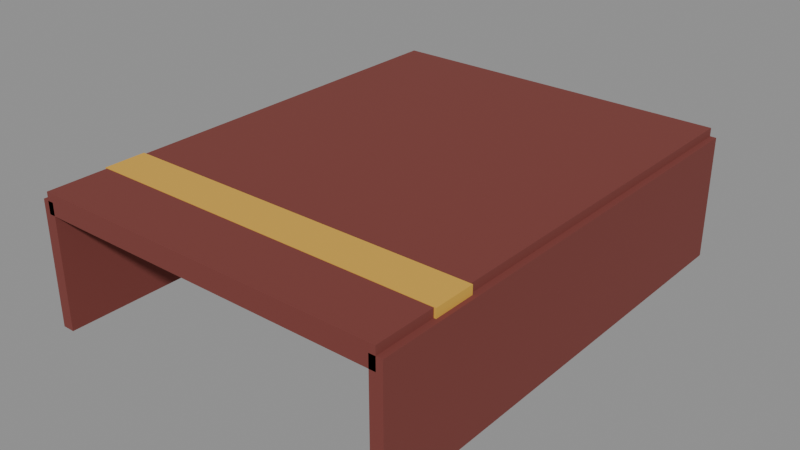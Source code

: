 # Source: item-blanket.blend  (saved by Blender 5.3.31; exported with 4.5.12 LTS)
import bpy
from mathutils import Matrix  # noqa: F401  (used for matrix-valued properties, if any)

bpy.ops.wm.read_factory_settings(use_empty=True)
scene = bpy.context.scene
scene.name = 'Scene'

# ---- materials (node trees are filled in below, after node groups)
mat_7a3a34 = bpy.data.materials.new('#7a3a34')
mat_7a3a34.use_backface_culling = True
mat_7a3a34.diffuse_color = (0.1946, 0.04231, 0.03434, 1.0)
mat_d8a840 = bpy.data.materials.new('#d8a840')
mat_d8a840.use_backface_culling = True
mat_d8a840.diffuse_color = (0.6867, 0.3916, 0.05127, 1.0)

# ---- material node trees
mat_7a3a34.use_nodes = True; mat_7a3a34.node_tree.nodes.clear()
_N = mat_7a3a34.node_tree.nodes; _L = mat_7a3a34.node_tree.links
n0 = _N.new('ShaderNodeBsdfPrincipled'); n0.name = 'Principled BSDF'; n0.location = (-200, 100)
n0.inputs[0].default_value = (0.1946, 0.04231, 0.03434, 1.0)
n0.inputs[2].default_value = 0.9
n0.inputs[10].default_value = 0.005
n1 = _N.new('ShaderNodeOutputMaterial'); n1.name = 'Material Output'; n1.location = (200, 100)
_L.new(n0.outputs[0], n1.inputs[0])
n1.is_active_output = True
mat_d8a840.use_nodes = True; mat_d8a840.node_tree.nodes.clear()
_N = mat_d8a840.node_tree.nodes; _L = mat_d8a840.node_tree.links
n0 = _N.new('ShaderNodeBsdfPrincipled'); n0.name = 'Principled BSDF'; n0.location = (-200, 100)
n0.inputs[0].default_value = (0.6867, 0.3916, 0.05127, 1.0)
n0.inputs[2].default_value = 0.9
n0.inputs[10].default_value = 0.005
n1 = _N.new('ShaderNodeOutputMaterial'); n1.name = 'Material Output'; n1.location = (200, 100)
_L.new(n0.outputs[0], n1.inputs[0])
n1.is_active_output = True

# ---- meshes
me_7a3a34 = bpy.data.meshes.new('#7a3a34')
me_7a3a34.from_pydata([(-0.43, 0.575, 0.0), (-0.43, -0.575, 0.0), (-0.43, 0.575, 0.05), (-0.43, -0.575, 0.05), (0.43, 0.575, 0.0), (0.43, -0.575, 0.0), (0.43, 0.575, 0.05), (0.43, -0.575, 0.05), (-0.445, 0.575, -0.27), (-0.445, -0.575, -0.27), (-0.445, 0.575, 0.03), (-0.445, -0.575, 0.03), (-0.415, 0.575, -0.27), (-0.415, -0.575, -0.27), (-0.415, 0.575, 0.03), (-0.415, -0.575, 0.03), (0.415, 0.575, -0.27), (0.415, -0.575, -0.27), (0.415, 0.575, 0.03), (0.415, -0.575, 0.03), (0.445, 0.575, -0.27), (0.445, -0.575, -0.27), (0.445, 0.575, 0.03), (0.445, -0.575, 0.03)], [], [(0, 1, 3, 2), (2, 3, 7, 6), (6, 7, 5, 4), (4, 5, 1, 0), (2, 6, 4, 0), (7, 3, 1, 5), (8, 9, 11, 10), (10, 11, 15, 14), (14, 15, 13, 12), (12, 13, 9, 8), (10, 14, 12, 8), (15, 11, 9, 13), (16, 17, 19, 18), (18, 19, 23, 22), (22, 23, 21, 20), (20, 21, 17, 16), (18, 22, 20, 16), (23, 19, 17, 21)])
me_7a3a34.materials.append(mat_7a3a34)
me_7a3a34.update()
me_d8a840_noshadow = bpy.data.meshes.new('#d8a840_noshadow')
me_d8a840_noshadow.from_pydata([(-0.435, -0.33, -0.001), (-0.435, -0.43, -0.001), (-0.435, -0.33, 0.051), (-0.435, -0.43, 0.051), (0.435, -0.33, -0.001), (0.435, -0.43, -0.001), (0.435, -0.33, 0.051), (0.435, -0.43, 0.051)], [], [(0, 1, 3, 2), (2, 3, 7, 6), (6, 7, 5, 4), (4, 5, 1, 0), (2, 6, 4, 0), (7, 3, 1, 5)])
me_d8a840_noshadow.materials.append(mat_d8a840)
me_d8a840_noshadow.update()

# ---- objects
ob_7a3a34 = bpy.data.objects.new('#7a3a34', me_7a3a34)
ob_d8a840_noshadow = bpy.data.objects.new('#d8a840_noshadow', me_d8a840_noshadow)

# ---- transforms, parenting, visibility, modifiers, constraints
ob_7a3a34.location = (0.0, 0.0, 0.0)
ob_d8a840_noshadow.location = (0.0, 0.0, 0.0)

# ---- collection membership
scene.collection.objects.link(ob_7a3a34)
scene.collection.objects.link(ob_d8a840_noshadow)

# ---- scene / render settings (as saved in the file)
scene.frame_start = 1; scene.frame_end = 250; scene.frame_set(1)
scene.render.engine = 'BLENDER_EEVEE_NEXT'
scene.render.bake_bias = 0.0
scene.render.bake_samples = 0
scene.render.compositor_device = 'GPU'
scene.eevee.use_volume_custom_range = False
scene.eevee.fast_gi_thickness_near = 0.1
scene.eevee.fast_gi_thickness_far = 0.0
scene.eevee.ray_tracing_options.screen_trace_thickness = 0.1
bpy.context.view_layer.update()

# ---- added for rendering (the .blend has no active camera and no usable light): camera, sun + grey world if the file has none
cam_auto = bpy.data.cameras.new('AutoCamera')
cam_auto.lens = 50.0
cam_auto.sensor_width = 36.0
cam_auto.clip_end = 1000.0
ob_auto_camera = bpy.data.objects.new('AutoCamera', cam_auto)
scene.collection.objects.link(ob_auto_camera)
ob_auto_camera.location = (1.37782, -1.65339, 0.992757)
ob_auto_camera.rotation_euler = (1.09748, -7.21219e-08, 0.694738)
scene.camera = ob_auto_camera
light_auto_sun = bpy.data.lights.new('AutoSun', 'SUN')
light_auto_sun.energy = 3.0
light_auto_sun.angle = 0.0523599
ob_auto_sun = bpy.data.objects.new('AutoSun', light_auto_sun)
scene.collection.objects.link(ob_auto_sun)
ob_auto_sun.rotation_euler = (0.872665, 0.174533, 0.523599)
if scene.world is None:
    world_auto = bpy.data.worlds.new('AutoWorld')
    world_auto.color = (0.3, 0.3, 0.3)
    scene.world = world_auto
bpy.context.view_layer.update()
